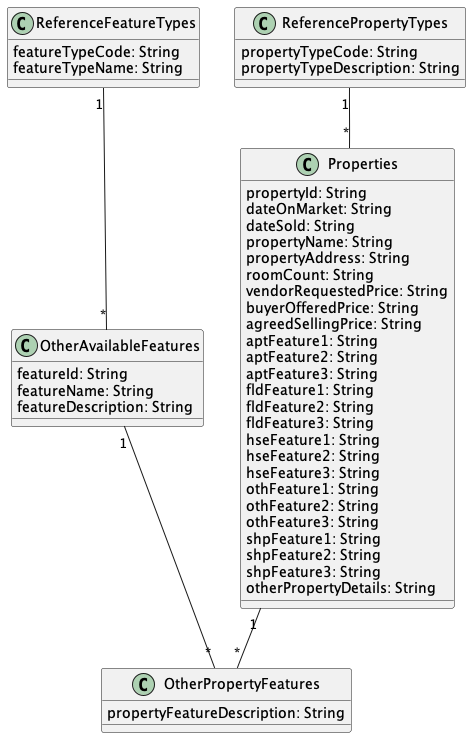

The diagram above was rendered by PlantUML. Its source (embedded in the PNG):
@startuml "RealEstateProperties"


class ReferenceFeatureTypes{
  featureTypeCode: String
  featureTypeName: String
}

class ReferencePropertyTypes{
  propertyTypeCode: String
  propertyTypeDescription: String
}

class OtherAvailableFeatures{
  featureId: String
  featureName: String
  featureDescription: String
}

class Properties{
  propertyId: String
  dateOnMarket: String
  dateSold: String
  propertyName: String
  propertyAddress: String
  roomCount: String
  vendorRequestedPrice: String
  buyerOfferedPrice: String
  agreedSellingPrice: String
  aptFeature1: String
  aptFeature2: String
  aptFeature3: String
  fldFeature1: String
  fldFeature2: String
  fldFeature3: String
  hseFeature1: String
  hseFeature2: String
  hseFeature3: String
  othFeature1: String
  othFeature2: String
  othFeature3: String
  shpFeature1: String
  shpFeature2: String
  shpFeature3: String
  otherPropertyDetails: String
}

class OtherPropertyFeatures{
  propertyFeatureDescription: String
}



ReferenceFeatureTypes "1" -- "*" OtherAvailableFeatures

ReferencePropertyTypes "1" -- "*" Properties

OtherAvailableFeatures "1" -- "*" OtherPropertyFeatures

Properties "1" -- "*" OtherPropertyFeatures


@enduml